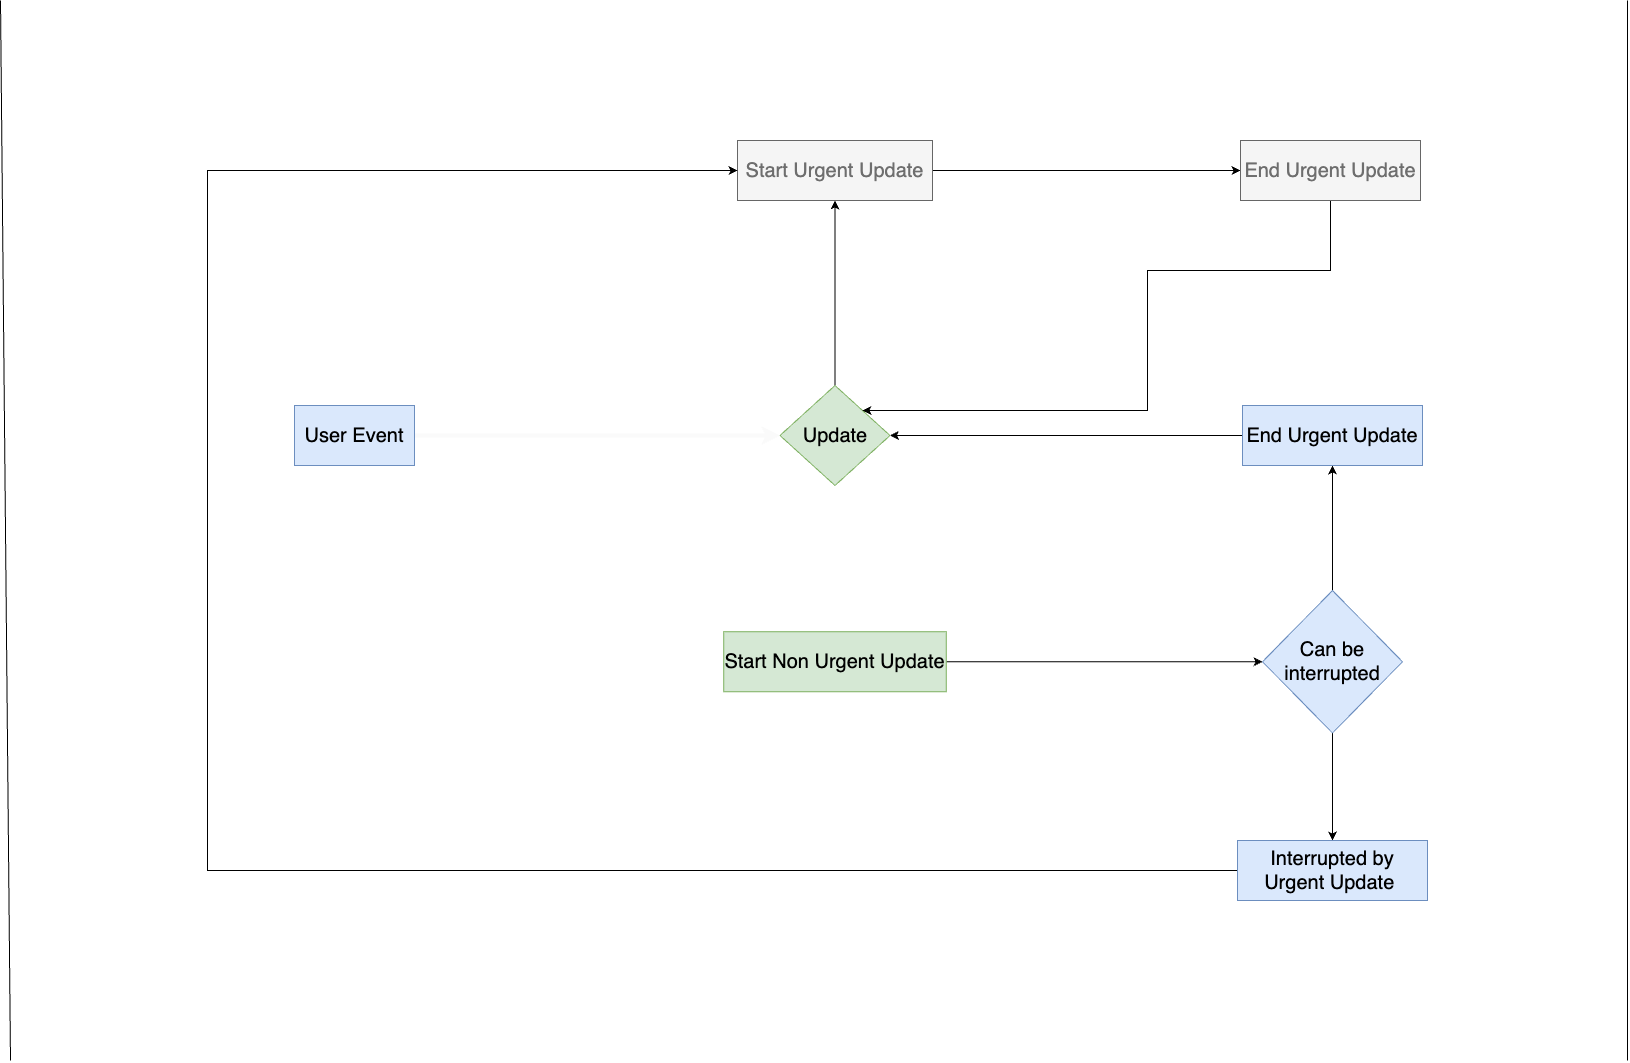

The diagram above was exported from draw.io. Its source (the exported page's mxGraphModel, read from the mxfile embedded in the PNG):
<mxGraphModel dx="2738" dy="1274" grid="1" gridSize="10" guides="1" tooltips="1" connect="1" arrows="1" fold="1" page="1" pageScale="1" pageWidth="827" pageHeight="1169" math="0" shadow="0">
  <root>
    <mxCell id="0" />
    <mxCell id="1" parent="0" />
    <mxCell id="T8t57yNTX3_q0ZcH5Wld-6" value="" style="edgeStyle=orthogonalEdgeStyle;rounded=0;orthogonalLoop=1;jettySize=auto;html=1;strokeWidth=4;strokeColor=#FAFAFA;" edge="1" parent="1" source="T8t57yNTX3_q0ZcH5Wld-4" target="T8t57yNTX3_q0ZcH5Wld-5">
      <mxGeometry relative="1" as="geometry" />
    </mxCell>
    <mxCell id="T8t57yNTX3_q0ZcH5Wld-4" value="&lt;font style=&quot;font-size: 20px;&quot;&gt;User Event&lt;/font&gt;" style="rounded=0;whiteSpace=wrap;html=1;fillColor=#dae8fc;strokeColor=#6c8ebf;" vertex="1" parent="1">
      <mxGeometry x="-533" y="535" width="120" height="60" as="geometry" />
    </mxCell>
    <mxCell id="T8t57yNTX3_q0ZcH5Wld-11" value="" style="edgeStyle=orthogonalEdgeStyle;rounded=0;orthogonalLoop=1;jettySize=auto;html=1;strokeWidth=4;strokeColor=#FFFFFF;" edge="1" parent="1" source="T8t57yNTX3_q0ZcH5Wld-5" target="T8t57yNTX3_q0ZcH5Wld-9">
      <mxGeometry relative="1" as="geometry" />
    </mxCell>
    <mxCell id="T8t57yNTX3_q0ZcH5Wld-122" style="edgeStyle=orthogonalEdgeStyle;rounded=0;orthogonalLoop=1;jettySize=auto;html=1;entryX=0.5;entryY=1;entryDx=0;entryDy=0;strokeWidth=1;strokeColor=#000000;" edge="1" parent="1" source="T8t57yNTX3_q0ZcH5Wld-5" target="T8t57yNTX3_q0ZcH5Wld-7">
      <mxGeometry relative="1" as="geometry" />
    </mxCell>
    <mxCell id="T8t57yNTX3_q0ZcH5Wld-5" value="&lt;font style=&quot;font-size: 20px;&quot;&gt;Update&lt;/font&gt;" style="rhombus;whiteSpace=wrap;html=1;fillColor=#d5e8d4;strokeColor=#82b366;rounded=0;" vertex="1" parent="1">
      <mxGeometry x="-47.5" y="515" width="110" height="100" as="geometry" />
    </mxCell>
    <mxCell id="T8t57yNTX3_q0ZcH5Wld-123" style="edgeStyle=orthogonalEdgeStyle;rounded=0;orthogonalLoop=1;jettySize=auto;html=1;entryX=0;entryY=0.5;entryDx=0;entryDy=0;strokeWidth=1;strokeColor=#000000;" edge="1" parent="1" source="T8t57yNTX3_q0ZcH5Wld-7" target="T8t57yNTX3_q0ZcH5Wld-14">
      <mxGeometry relative="1" as="geometry" />
    </mxCell>
    <mxCell id="T8t57yNTX3_q0ZcH5Wld-7" value="&lt;font color=&quot;#6e6e6e&quot; style=&quot;font-size: 20px;&quot;&gt;Start Urgent Update&lt;/font&gt;" style="whiteSpace=wrap;html=1;fillColor=#f5f5f5;strokeColor=#666666;rounded=0;fontColor=#333333;" vertex="1" parent="1">
      <mxGeometry x="-90" y="270" width="195" height="60" as="geometry" />
    </mxCell>
    <mxCell id="T8t57yNTX3_q0ZcH5Wld-18" value="" style="edgeStyle=orthogonalEdgeStyle;rounded=0;orthogonalLoop=1;jettySize=auto;html=1;strokeWidth=1;strokeColor=#000000;" edge="1" parent="1" source="T8t57yNTX3_q0ZcH5Wld-9" target="T8t57yNTX3_q0ZcH5Wld-17">
      <mxGeometry relative="1" as="geometry" />
    </mxCell>
    <mxCell id="T8t57yNTX3_q0ZcH5Wld-9" value="&lt;font color=&quot;#000000&quot; style=&quot;font-size: 20px;&quot;&gt;Start Non Urgent Update&lt;/font&gt;" style="whiteSpace=wrap;html=1;fillColor=#d5e8d4;strokeColor=#82b366;rounded=0;" vertex="1" parent="1">
      <mxGeometry x="-103.75" y="761.25" width="222.5" height="60" as="geometry" />
    </mxCell>
    <mxCell id="T8t57yNTX3_q0ZcH5Wld-125" style="edgeStyle=orthogonalEdgeStyle;rounded=0;orthogonalLoop=1;jettySize=auto;html=1;entryX=1;entryY=0;entryDx=0;entryDy=0;strokeWidth=1;strokeColor=#000000;" edge="1" parent="1" source="T8t57yNTX3_q0ZcH5Wld-14" target="T8t57yNTX3_q0ZcH5Wld-5">
      <mxGeometry relative="1" as="geometry">
        <Array as="points">
          <mxPoint x="503" y="400" />
          <mxPoint x="320" y="400" />
          <mxPoint x="320" y="540" />
        </Array>
      </mxGeometry>
    </mxCell>
    <mxCell id="T8t57yNTX3_q0ZcH5Wld-14" value="&lt;font color=&quot;#6e6e6e&quot; style=&quot;font-size: 20px;&quot;&gt;End Urgent Update&lt;/font&gt;" style="whiteSpace=wrap;html=1;fillColor=#f5f5f5;strokeColor=#666666;rounded=0;fontColor=#333333;" vertex="1" parent="1">
      <mxGeometry x="413" y="270" width="180" height="60" as="geometry" />
    </mxCell>
    <mxCell id="T8t57yNTX3_q0ZcH5Wld-118" style="edgeStyle=orthogonalEdgeStyle;rounded=0;orthogonalLoop=1;jettySize=auto;html=1;" edge="1" parent="1" source="T8t57yNTX3_q0ZcH5Wld-17" target="T8t57yNTX3_q0ZcH5Wld-116">
      <mxGeometry relative="1" as="geometry" />
    </mxCell>
    <mxCell id="T8t57yNTX3_q0ZcH5Wld-120" style="edgeStyle=orthogonalEdgeStyle;rounded=0;orthogonalLoop=1;jettySize=auto;html=1;strokeWidth=1;strokeColor=#000000;" edge="1" parent="1" source="T8t57yNTX3_q0ZcH5Wld-17" target="T8t57yNTX3_q0ZcH5Wld-19">
      <mxGeometry relative="1" as="geometry" />
    </mxCell>
    <mxCell id="T8t57yNTX3_q0ZcH5Wld-17" value="&lt;font color=&quot;#000000&quot; style=&quot;font-size: 20px;&quot;&gt;Can be interrupted&lt;/font&gt;" style="rhombus;whiteSpace=wrap;html=1;fillColor=#dae8fc;strokeColor=#6c8ebf;rounded=0;" vertex="1" parent="1">
      <mxGeometry x="435" y="720" width="140" height="142.5" as="geometry" />
    </mxCell>
    <mxCell id="T8t57yNTX3_q0ZcH5Wld-126" style="edgeStyle=orthogonalEdgeStyle;rounded=0;orthogonalLoop=1;jettySize=auto;html=1;entryX=0;entryY=0.5;entryDx=0;entryDy=0;strokeWidth=1;strokeColor=#000000;" edge="1" parent="1" source="T8t57yNTX3_q0ZcH5Wld-19" target="T8t57yNTX3_q0ZcH5Wld-7">
      <mxGeometry relative="1" as="geometry">
        <Array as="points">
          <mxPoint x="-620" y="1000" />
          <mxPoint x="-620" y="300" />
        </Array>
      </mxGeometry>
    </mxCell>
    <mxCell id="T8t57yNTX3_q0ZcH5Wld-19" value="&lt;font color=&quot;#000000&quot; style=&quot;font-size: 20px;&quot;&gt;Interrupted&amp;nbsp;by Urgent Update&amp;nbsp;&lt;/font&gt;" style="whiteSpace=wrap;html=1;fillColor=#dae8fc;strokeColor=#6c8ebf;rounded=0;" vertex="1" parent="1">
      <mxGeometry x="410" y="970" width="190" height="60" as="geometry" />
    </mxCell>
    <mxCell id="T8t57yNTX3_q0ZcH5Wld-124" style="edgeStyle=orthogonalEdgeStyle;rounded=0;orthogonalLoop=1;jettySize=auto;html=1;entryX=1;entryY=0.5;entryDx=0;entryDy=0;" edge="1" parent="1" source="T8t57yNTX3_q0ZcH5Wld-116" target="T8t57yNTX3_q0ZcH5Wld-5">
      <mxGeometry relative="1" as="geometry" />
    </mxCell>
    <mxCell id="T8t57yNTX3_q0ZcH5Wld-116" value="&lt;font style=&quot;font-size: 20px;&quot;&gt;End Urgent Update&lt;/font&gt;" style="whiteSpace=wrap;html=1;rounded=0;fillColor=#dae8fc;strokeColor=#6c8ebf;" vertex="1" parent="1">
      <mxGeometry x="415" y="535" width="180" height="60" as="geometry" />
    </mxCell>
    <mxCell id="T8t57yNTX3_q0ZcH5Wld-127" value="" style="endArrow=none;html=1;rounded=0;" edge="1" parent="1">
      <mxGeometry width="50" height="50" relative="1" as="geometry">
        <mxPoint x="-817" y="1190" as="sourcePoint" />
        <mxPoint x="-827" y="130" as="targetPoint" />
      </mxGeometry>
    </mxCell>
    <mxCell id="T8t57yNTX3_q0ZcH5Wld-128" value="" style="endArrow=none;html=1;rounded=0;" edge="1" parent="1">
      <mxGeometry width="50" height="50" relative="1" as="geometry">
        <mxPoint x="800" y="1190" as="sourcePoint" />
        <mxPoint x="800" y="130" as="targetPoint" />
      </mxGeometry>
    </mxCell>
  </root>
</mxGraphModel>